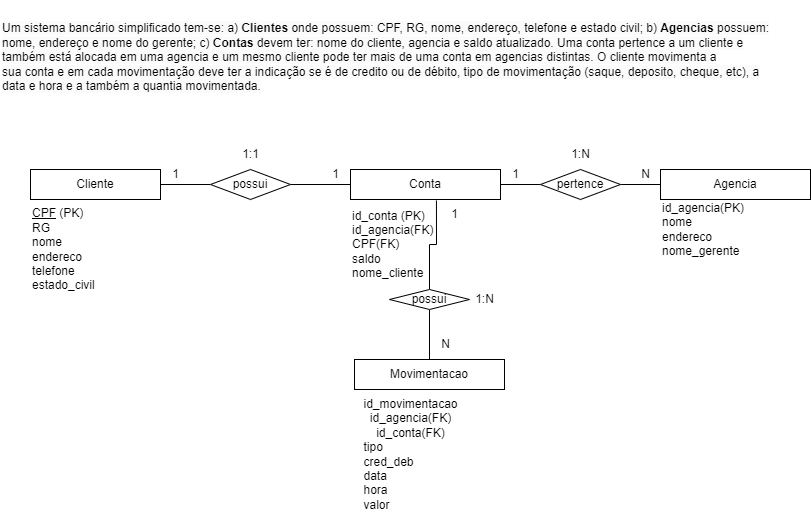

The diagram above was exported from draw.io. Its source (the exported page's mxGraphModel, read from the mxfile embedded in the PNG):
<mxGraphModel dx="824" dy="1856" grid="1" gridSize="10" guides="1" tooltips="1" connect="1" arrows="1" fold="1" page="1" pageScale="1" pageWidth="827" pageHeight="1169" math="0" shadow="0">
  <root>
    <mxCell id="0" />
    <mxCell id="1" parent="0" />
    <mxCell id="UluY-oWR6YSRYj54kJ0i-2" value="&lt;br style=&quot;border-color: var(--border-color); color: rgb(0, 0, 0); font-family: Helvetica; font-size: 12px; font-style: normal; font-variant-ligatures: normal; font-variant-caps: normal; font-weight: 400; letter-spacing: normal; orphans: 2; text-align: center; text-indent: 0px; text-transform: none; widows: 2; word-spacing: 0px; -webkit-text-stroke-width: 0px; background-color: rgb(251, 251, 251); text-decoration-thickness: initial; text-decoration-style: initial; text-decoration-color: initial;&quot;&gt;&lt;span style=&quot;color: rgb(0, 0, 0); font-family: Helvetica; font-size: 12px; font-style: normal; font-variant-ligatures: normal; font-variant-caps: normal; font-weight: 400; letter-spacing: normal; orphans: 2; text-align: center; text-indent: 0px; text-transform: none; widows: 2; word-spacing: 0px; -webkit-text-stroke-width: 0px; background-color: rgb(251, 251, 251); text-decoration-thickness: initial; text-decoration-style: initial; text-decoration-color: initial; float: none; display: inline !important;&quot;&gt;Um sistema bancário simplificado tem-se: a) &lt;/span&gt;&lt;span style=&quot;color: rgb(0, 0, 0); font-family: Helvetica; font-size: 12px; font-style: normal; font-variant-ligatures: normal; font-variant-caps: normal; letter-spacing: normal; orphans: 2; text-align: center; text-indent: 0px; text-transform: none; widows: 2; word-spacing: 0px; -webkit-text-stroke-width: 0px; background-color: rgb(251, 251, 251); text-decoration-thickness: initial; text-decoration-style: initial; text-decoration-color: initial; float: none; display: inline !important;&quot;&gt;&lt;b&gt;Clientes&amp;nbsp;&lt;/b&gt;&lt;/span&gt;&lt;span style=&quot;color: rgb(0, 0, 0); font-family: Helvetica; font-size: 12px; font-style: normal; font-variant-ligatures: normal; font-variant-caps: normal; font-weight: 400; letter-spacing: normal; orphans: 2; text-align: center; text-indent: 0px; text-transform: none; widows: 2; word-spacing: 0px; -webkit-text-stroke-width: 0px; background-color: rgb(251, 251, 251); text-decoration-thickness: initial; text-decoration-style: initial; text-decoration-color: initial; float: none; display: inline !important;&quot;&gt;onde possuem: CPF, RG, nome, endereço, telefone e&amp;nbsp;&lt;/span&gt;&lt;span style=&quot;color: rgb(0, 0, 0); font-family: Helvetica; font-size: 12px; font-style: normal; font-variant-ligatures: normal; font-variant-caps: normal; font-weight: 400; letter-spacing: normal; orphans: 2; text-align: center; text-indent: 0px; text-transform: none; widows: 2; word-spacing: 0px; -webkit-text-stroke-width: 0px; background-color: rgb(251, 251, 251); text-decoration-thickness: initial; text-decoration-style: initial; text-decoration-color: initial; float: none; display: inline !important;&quot;&gt;estado civil; b) &lt;/span&gt;&lt;span style=&quot;color: rgb(0, 0, 0); font-family: Helvetica; font-size: 12px; font-style: normal; font-variant-ligatures: normal; font-variant-caps: normal; letter-spacing: normal; orphans: 2; text-align: center; text-indent: 0px; text-transform: none; widows: 2; word-spacing: 0px; -webkit-text-stroke-width: 0px; background-color: rgb(251, 251, 251); text-decoration-thickness: initial; text-decoration-style: initial; text-decoration-color: initial; float: none; display: inline !important;&quot;&gt;&lt;b&gt;Agencias &lt;/b&gt;&lt;/span&gt;&lt;span style=&quot;color: rgb(0, 0, 0); font-family: Helvetica; font-size: 12px; font-style: normal; font-variant-ligatures: normal; font-variant-caps: normal; font-weight: 400; letter-spacing: normal; orphans: 2; text-align: center; text-indent: 0px; text-transform: none; widows: 2; word-spacing: 0px; -webkit-text-stroke-width: 0px; background-color: rgb(251, 251, 251); text-decoration-thickness: initial; text-decoration-style: initial; text-decoration-color: initial; float: none; display: inline !important;&quot;&gt;possuem: nome, endereço e&amp;nbsp;&lt;/span&gt;&lt;span style=&quot;color: rgb(0, 0, 0); font-family: Helvetica; font-size: 12px; font-style: normal; font-variant-ligatures: normal; font-variant-caps: normal; font-weight: 400; letter-spacing: normal; orphans: 2; text-align: center; text-indent: 0px; text-transform: none; widows: 2; word-spacing: 0px; -webkit-text-stroke-width: 0px; background-color: rgb(251, 251, 251); text-decoration-thickness: initial; text-decoration-style: initial; text-decoration-color: initial; float: none; display: inline !important;&quot;&gt;nome do gerente; c) &lt;/span&gt;&lt;span style=&quot;color: rgb(0, 0, 0); font-family: Helvetica; font-size: 12px; font-style: normal; font-variant-ligatures: normal; font-variant-caps: normal; letter-spacing: normal; orphans: 2; text-align: center; text-indent: 0px; text-transform: none; widows: 2; word-spacing: 0px; -webkit-text-stroke-width: 0px; background-color: rgb(251, 251, 251); text-decoration-thickness: initial; text-decoration-style: initial; text-decoration-color: initial; float: none; display: inline !important;&quot;&gt;&lt;b&gt;Contas &lt;/b&gt;&lt;/span&gt;&lt;span style=&quot;color: rgb(0, 0, 0); font-family: Helvetica; font-size: 12px; font-style: normal; font-variant-ligatures: normal; font-variant-caps: normal; font-weight: 400; letter-spacing: normal; orphans: 2; text-align: center; text-indent: 0px; text-transform: none; widows: 2; word-spacing: 0px; -webkit-text-stroke-width: 0px; background-color: rgb(251, 251, 251); text-decoration-thickness: initial; text-decoration-style: initial; text-decoration-color: initial; float: none; display: inline !important;&quot;&gt;devem ter: nome do&amp;nbsp;&lt;/span&gt;&lt;span style=&quot;color: rgb(0, 0, 0); font-family: Helvetica; font-size: 12px; font-style: normal; font-variant-ligatures: normal; font-variant-caps: normal; font-weight: 400; letter-spacing: normal; orphans: 2; text-align: center; text-indent: 0px; text-transform: none; widows: 2; word-spacing: 0px; -webkit-text-stroke-width: 0px; background-color: rgb(251, 251, 251); text-decoration-thickness: initial; text-decoration-style: initial; text-decoration-color: initial; float: none; display: inline !important;&quot;&gt;cliente, agencia e saldo atualizado. Uma conta&amp;nbsp;&lt;/span&gt;&lt;span style=&quot;color: rgb(0, 0, 0); font-family: Helvetica; font-size: 12px; font-style: normal; font-variant-ligatures: normal; font-variant-caps: normal; font-weight: 400; letter-spacing: normal; orphans: 2; text-align: center; text-indent: 0px; text-transform: none; widows: 2; word-spacing: 0px; -webkit-text-stroke-width: 0px; background-color: rgb(251, 251, 251); text-decoration-thickness: initial; text-decoration-style: initial; text-decoration-color: initial; float: none; display: inline !important;&quot;&gt;pertence a um cliente e também está alocada em uma&amp;nbsp;&lt;/span&gt;&lt;span style=&quot;color: rgb(0, 0, 0); font-family: Helvetica; font-size: 12px; font-style: normal; font-variant-ligatures: normal; font-variant-caps: normal; font-weight: 400; letter-spacing: normal; orphans: 2; text-align: center; text-indent: 0px; text-transform: none; widows: 2; word-spacing: 0px; -webkit-text-stroke-width: 0px; background-color: rgb(251, 251, 251); text-decoration-thickness: initial; text-decoration-style: initial; text-decoration-color: initial; float: none; display: inline !important;&quot;&gt;agencia e um mesmo cliente pode ter mais de uma&amp;nbsp;&lt;/span&gt;&lt;span style=&quot;color: rgb(0, 0, 0); font-family: Helvetica; font-size: 12px; font-style: normal; font-variant-ligatures: normal; font-variant-caps: normal; font-weight: 400; letter-spacing: normal; orphans: 2; text-align: center; text-indent: 0px; text-transform: none; widows: 2; word-spacing: 0px; -webkit-text-stroke-width: 0px; background-color: rgb(251, 251, 251); text-decoration-thickness: initial; text-decoration-style: initial; text-decoration-color: initial; float: none; display: inline !important;&quot;&gt;conta em agencias distintas. O cliente movimenta a&lt;/span&gt;&lt;br style=&quot;border-color: var(--border-color); color: rgb(0, 0, 0); font-family: Helvetica; font-size: 12px; font-style: normal; font-variant-ligatures: normal; font-variant-caps: normal; font-weight: 400; letter-spacing: normal; orphans: 2; text-align: center; text-indent: 0px; text-transform: none; widows: 2; word-spacing: 0px; -webkit-text-stroke-width: 0px; background-color: rgb(251, 251, 251); text-decoration-thickness: initial; text-decoration-style: initial; text-decoration-color: initial;&quot;&gt;&lt;span style=&quot;color: rgb(0, 0, 0); font-family: Helvetica; font-size: 12px; font-style: normal; font-variant-ligatures: normal; font-variant-caps: normal; font-weight: 400; letter-spacing: normal; orphans: 2; text-align: center; text-indent: 0px; text-transform: none; widows: 2; word-spacing: 0px; -webkit-text-stroke-width: 0px; background-color: rgb(251, 251, 251); text-decoration-thickness: initial; text-decoration-style: initial; text-decoration-color: initial; float: none; display: inline !important;&quot;&gt;sua conta e em cada movimentação deve ter a&amp;nbsp;&lt;/span&gt;&lt;span style=&quot;color: rgb(0, 0, 0); font-family: Helvetica; font-size: 12px; font-style: normal; font-variant-ligatures: normal; font-variant-caps: normal; font-weight: 400; letter-spacing: normal; orphans: 2; text-align: center; text-indent: 0px; text-transform: none; widows: 2; word-spacing: 0px; -webkit-text-stroke-width: 0px; background-color: rgb(251, 251, 251); text-decoration-thickness: initial; text-decoration-style: initial; text-decoration-color: initial; float: none; display: inline !important;&quot;&gt;indicação se é de credito ou de débito, tipo de&amp;nbsp;&lt;/span&gt;&lt;span style=&quot;color: rgb(0, 0, 0); font-family: Helvetica; font-size: 12px; font-style: normal; font-variant-ligatures: normal; font-variant-caps: normal; font-weight: 400; letter-spacing: normal; orphans: 2; text-align: center; text-indent: 0px; text-transform: none; widows: 2; word-spacing: 0px; -webkit-text-stroke-width: 0px; background-color: rgb(251, 251, 251); text-decoration-thickness: initial; text-decoration-style: initial; text-decoration-color: initial; float: none; display: inline !important;&quot;&gt;movimentação (saque, deposito, cheque, etc), a data&amp;nbsp;&lt;/span&gt;&lt;span style=&quot;color: rgb(0, 0, 0); font-family: Helvetica; font-size: 12px; font-style: normal; font-variant-ligatures: normal; font-variant-caps: normal; font-weight: 400; letter-spacing: normal; orphans: 2; text-align: center; text-indent: 0px; text-transform: none; widows: 2; word-spacing: 0px; -webkit-text-stroke-width: 0px; background-color: rgb(251, 251, 251); text-decoration-thickness: initial; text-decoration-style: initial; text-decoration-color: initial; float: none; display: inline !important;&quot;&gt;e hora e a também a quantia movimentada.&lt;/span&gt;" style="text;whiteSpace=wrap;html=1;" parent="1" vertex="1">
      <mxGeometry x="10" y="-1169" width="780" height="100" as="geometry" />
    </mxCell>
    <mxCell id="UluY-oWR6YSRYj54kJ0i-6" style="edgeStyle=orthogonalEdgeStyle;rounded=0;orthogonalLoop=1;jettySize=auto;html=1;entryX=0;entryY=0.5;entryDx=0;entryDy=0;endArrow=none;endFill=0;startArrow=none;" parent="1" source="UluY-oWR6YSRYj54kJ0i-19" target="UluY-oWR6YSRYj54kJ0i-5" edge="1">
      <mxGeometry relative="1" as="geometry" />
    </mxCell>
    <mxCell id="UluY-oWR6YSRYj54kJ0i-3" value="Cliente" style="rounded=0;whiteSpace=wrap;html=1;" parent="1" vertex="1">
      <mxGeometry x="40" y="-1000" width="130" height="30" as="geometry" />
    </mxCell>
    <mxCell id="UluY-oWR6YSRYj54kJ0i-4" value="&lt;u&gt;CPF&lt;/u&gt; (PK)&lt;br&gt;RG&lt;br&gt;nome&lt;br&gt;endereco&lt;br&gt;telefone&lt;br&gt;estado_civil" style="text;html=1;align=left;verticalAlign=middle;resizable=0;points=[];autosize=1;strokeColor=none;fillColor=none;" parent="1" vertex="1">
      <mxGeometry x="40" y="-970" width="90" height="100" as="geometry" />
    </mxCell>
    <mxCell id="UluY-oWR6YSRYj54kJ0i-12" style="edgeStyle=orthogonalEdgeStyle;rounded=0;orthogonalLoop=1;jettySize=auto;html=1;entryX=0;entryY=0.5;entryDx=0;entryDy=0;endArrow=none;endFill=0;startArrow=none;" parent="1" source="UluY-oWR6YSRYj54kJ0i-23" target="UluY-oWR6YSRYj54kJ0i-11" edge="1">
      <mxGeometry relative="1" as="geometry" />
    </mxCell>
    <mxCell id="UluY-oWR6YSRYj54kJ0i-5" value="Conta" style="rounded=0;whiteSpace=wrap;html=1;" parent="1" vertex="1">
      <mxGeometry x="360" y="-1000" width="150" height="30" as="geometry" />
    </mxCell>
    <mxCell id="UluY-oWR6YSRYj54kJ0i-7" value="1" style="text;html=1;align=center;verticalAlign=middle;resizable=0;points=[];autosize=1;strokeColor=none;fillColor=none;" parent="1" vertex="1">
      <mxGeometry x="170" y="-1010" width="30" height="30" as="geometry" />
    </mxCell>
    <mxCell id="UluY-oWR6YSRYj54kJ0i-8" value="1" style="text;html=1;align=center;verticalAlign=middle;resizable=0;points=[];autosize=1;strokeColor=none;fillColor=none;" parent="1" vertex="1">
      <mxGeometry x="330" y="-1010" width="30" height="30" as="geometry" />
    </mxCell>
    <mxCell id="UluY-oWR6YSRYj54kJ0i-11" value="Agencia" style="rounded=0;whiteSpace=wrap;html=1;" parent="1" vertex="1">
      <mxGeometry x="670" y="-1000" width="150" height="30" as="geometry" />
    </mxCell>
    <mxCell id="UluY-oWR6YSRYj54kJ0i-13" value="id_agencia(PK)&lt;br&gt;nome&lt;br&gt;endereco&lt;br&gt;nome_gerente" style="text;html=1;align=left;verticalAlign=middle;resizable=0;points=[];autosize=1;strokeColor=none;fillColor=none;" parent="1" vertex="1">
      <mxGeometry x="670" y="-975" width="110" height="70" as="geometry" />
    </mxCell>
    <mxCell id="UluY-oWR6YSRYj54kJ0i-14" value="id_conta (PK)&lt;br&gt;id_agencia(FK)&lt;br&gt;CPF(FK)&lt;br&gt;saldo&lt;br&gt;nome_cliente" style="text;html=1;align=left;verticalAlign=middle;resizable=0;points=[];autosize=1;strokeColor=none;fillColor=none;" parent="1" vertex="1">
      <mxGeometry x="360" y="-970" width="100" height="90" as="geometry" />
    </mxCell>
    <mxCell id="UluY-oWR6YSRYj54kJ0i-15" value="1" style="text;html=1;align=center;verticalAlign=middle;resizable=0;points=[];autosize=1;strokeColor=none;fillColor=none;" parent="1" vertex="1">
      <mxGeometry x="510" y="-1010" width="30" height="30" as="geometry" />
    </mxCell>
    <mxCell id="UluY-oWR6YSRYj54kJ0i-16" value="N" style="text;html=1;align=center;verticalAlign=middle;resizable=0;points=[];autosize=1;strokeColor=none;fillColor=none;" parent="1" vertex="1">
      <mxGeometry x="640" y="-1010" width="30" height="30" as="geometry" />
    </mxCell>
    <mxCell id="UluY-oWR6YSRYj54kJ0i-20" value="" style="edgeStyle=orthogonalEdgeStyle;rounded=0;orthogonalLoop=1;jettySize=auto;html=1;entryX=0;entryY=0.5;entryDx=0;entryDy=0;endArrow=none;endFill=0;" parent="1" source="UluY-oWR6YSRYj54kJ0i-3" target="UluY-oWR6YSRYj54kJ0i-19" edge="1">
      <mxGeometry relative="1" as="geometry">
        <mxPoint x="170" y="-985" as="sourcePoint" />
        <mxPoint x="360" y="-985" as="targetPoint" />
      </mxGeometry>
    </mxCell>
    <mxCell id="UluY-oWR6YSRYj54kJ0i-19" value="possui" style="rhombus;whiteSpace=wrap;html=1;" parent="1" vertex="1">
      <mxGeometry x="220" y="-1000" width="80" height="30" as="geometry" />
    </mxCell>
    <mxCell id="UluY-oWR6YSRYj54kJ0i-24" value="" style="edgeStyle=orthogonalEdgeStyle;rounded=0;orthogonalLoop=1;jettySize=auto;html=1;entryX=0;entryY=0.5;entryDx=0;entryDy=0;endArrow=none;endFill=0;" parent="1" source="UluY-oWR6YSRYj54kJ0i-5" target="UluY-oWR6YSRYj54kJ0i-23" edge="1">
      <mxGeometry relative="1" as="geometry">
        <mxPoint x="510" y="-985" as="sourcePoint" />
        <mxPoint x="670" y="-985" as="targetPoint" />
      </mxGeometry>
    </mxCell>
    <mxCell id="UluY-oWR6YSRYj54kJ0i-23" value="pertence" style="rhombus;whiteSpace=wrap;html=1;" parent="1" vertex="1">
      <mxGeometry x="550" y="-1000" width="80" height="30" as="geometry" />
    </mxCell>
    <mxCell id="UluY-oWR6YSRYj54kJ0i-25" value="Movimentacao" style="rounded=0;whiteSpace=wrap;html=1;" parent="1" vertex="1">
      <mxGeometry x="364" y="-810" width="150" height="30" as="geometry" />
    </mxCell>
    <mxCell id="UluY-oWR6YSRYj54kJ0i-28" style="edgeStyle=orthogonalEdgeStyle;rounded=0;orthogonalLoop=1;jettySize=auto;html=1;entryX=0.5;entryY=0;entryDx=0;entryDy=0;endArrow=none;endFill=0;" parent="1" source="UluY-oWR6YSRYj54kJ0i-27" target="UluY-oWR6YSRYj54kJ0i-25" edge="1">
      <mxGeometry relative="1" as="geometry" />
    </mxCell>
    <mxCell id="UluY-oWR6YSRYj54kJ0i-30" style="edgeStyle=orthogonalEdgeStyle;rounded=0;orthogonalLoop=1;jettySize=auto;html=1;entryX=0.573;entryY=1.033;entryDx=0;entryDy=0;entryPerimeter=0;endArrow=none;endFill=0;" parent="1" source="UluY-oWR6YSRYj54kJ0i-27" target="UluY-oWR6YSRYj54kJ0i-5" edge="1">
      <mxGeometry relative="1" as="geometry" />
    </mxCell>
    <mxCell id="UluY-oWR6YSRYj54kJ0i-27" value="possui" style="rhombus;whiteSpace=wrap;html=1;" parent="1" vertex="1">
      <mxGeometry x="399" y="-880" width="80" height="20" as="geometry" />
    </mxCell>
    <mxCell id="UluY-oWR6YSRYj54kJ0i-31" value="id_movimentacao&lt;br&gt;id_agencia(FK)&lt;br&gt;id_conta(FK)&lt;br&gt;&lt;div style=&quot;text-align: left;&quot;&gt;&lt;span style=&quot;background-color: initial;&quot;&gt;tipo&lt;/span&gt;&lt;/div&gt;&lt;div style=&quot;text-align: left;&quot;&gt;&lt;span style=&quot;background-color: initial;&quot;&gt;cred_deb&lt;/span&gt;&lt;/div&gt;&lt;div style=&quot;text-align: left;&quot;&gt;&lt;span style=&quot;background-color: initial;&quot;&gt;data&lt;/span&gt;&lt;/div&gt;&lt;div style=&quot;text-align: left;&quot;&gt;&lt;span style=&quot;background-color: initial;&quot;&gt;hora&lt;/span&gt;&lt;/div&gt;&lt;div style=&quot;text-align: left;&quot;&gt;&lt;span style=&quot;background-color: initial;&quot;&gt;valor&lt;/span&gt;&lt;/div&gt;" style="text;html=1;align=center;verticalAlign=middle;resizable=0;points=[];autosize=1;strokeColor=none;fillColor=none;" parent="1" vertex="1">
      <mxGeometry x="360" y="-780" width="120" height="130" as="geometry" />
    </mxCell>
    <mxCell id="UluY-oWR6YSRYj54kJ0i-32" value="1" style="text;html=1;align=center;verticalAlign=middle;resizable=0;points=[];autosize=1;strokeColor=none;fillColor=none;" parent="1" vertex="1">
      <mxGeometry x="449" y="-970" width="30" height="30" as="geometry" />
    </mxCell>
    <mxCell id="UluY-oWR6YSRYj54kJ0i-33" value="N" style="text;html=1;align=center;verticalAlign=middle;resizable=0;points=[];autosize=1;strokeColor=none;fillColor=none;" parent="1" vertex="1">
      <mxGeometry x="440" y="-840" width="30" height="30" as="geometry" />
    </mxCell>
    <mxCell id="UluY-oWR6YSRYj54kJ0i-34" value="1:N" style="text;html=1;align=center;verticalAlign=middle;resizable=0;points=[];autosize=1;strokeColor=none;fillColor=none;" parent="1" vertex="1">
      <mxGeometry x="474" y="-885" width="40" height="30" as="geometry" />
    </mxCell>
    <mxCell id="UluY-oWR6YSRYj54kJ0i-35" value="1:N" style="text;html=1;align=center;verticalAlign=middle;resizable=0;points=[];autosize=1;strokeColor=none;fillColor=none;" parent="1" vertex="1">
      <mxGeometry x="570" y="-1030" width="40" height="30" as="geometry" />
    </mxCell>
    <mxCell id="UluY-oWR6YSRYj54kJ0i-36" value="1:1" style="text;html=1;align=center;verticalAlign=middle;resizable=0;points=[];autosize=1;strokeColor=none;fillColor=none;" parent="1" vertex="1">
      <mxGeometry x="240" y="-1030" width="40" height="30" as="geometry" />
    </mxCell>
  </root>
</mxGraphModel>